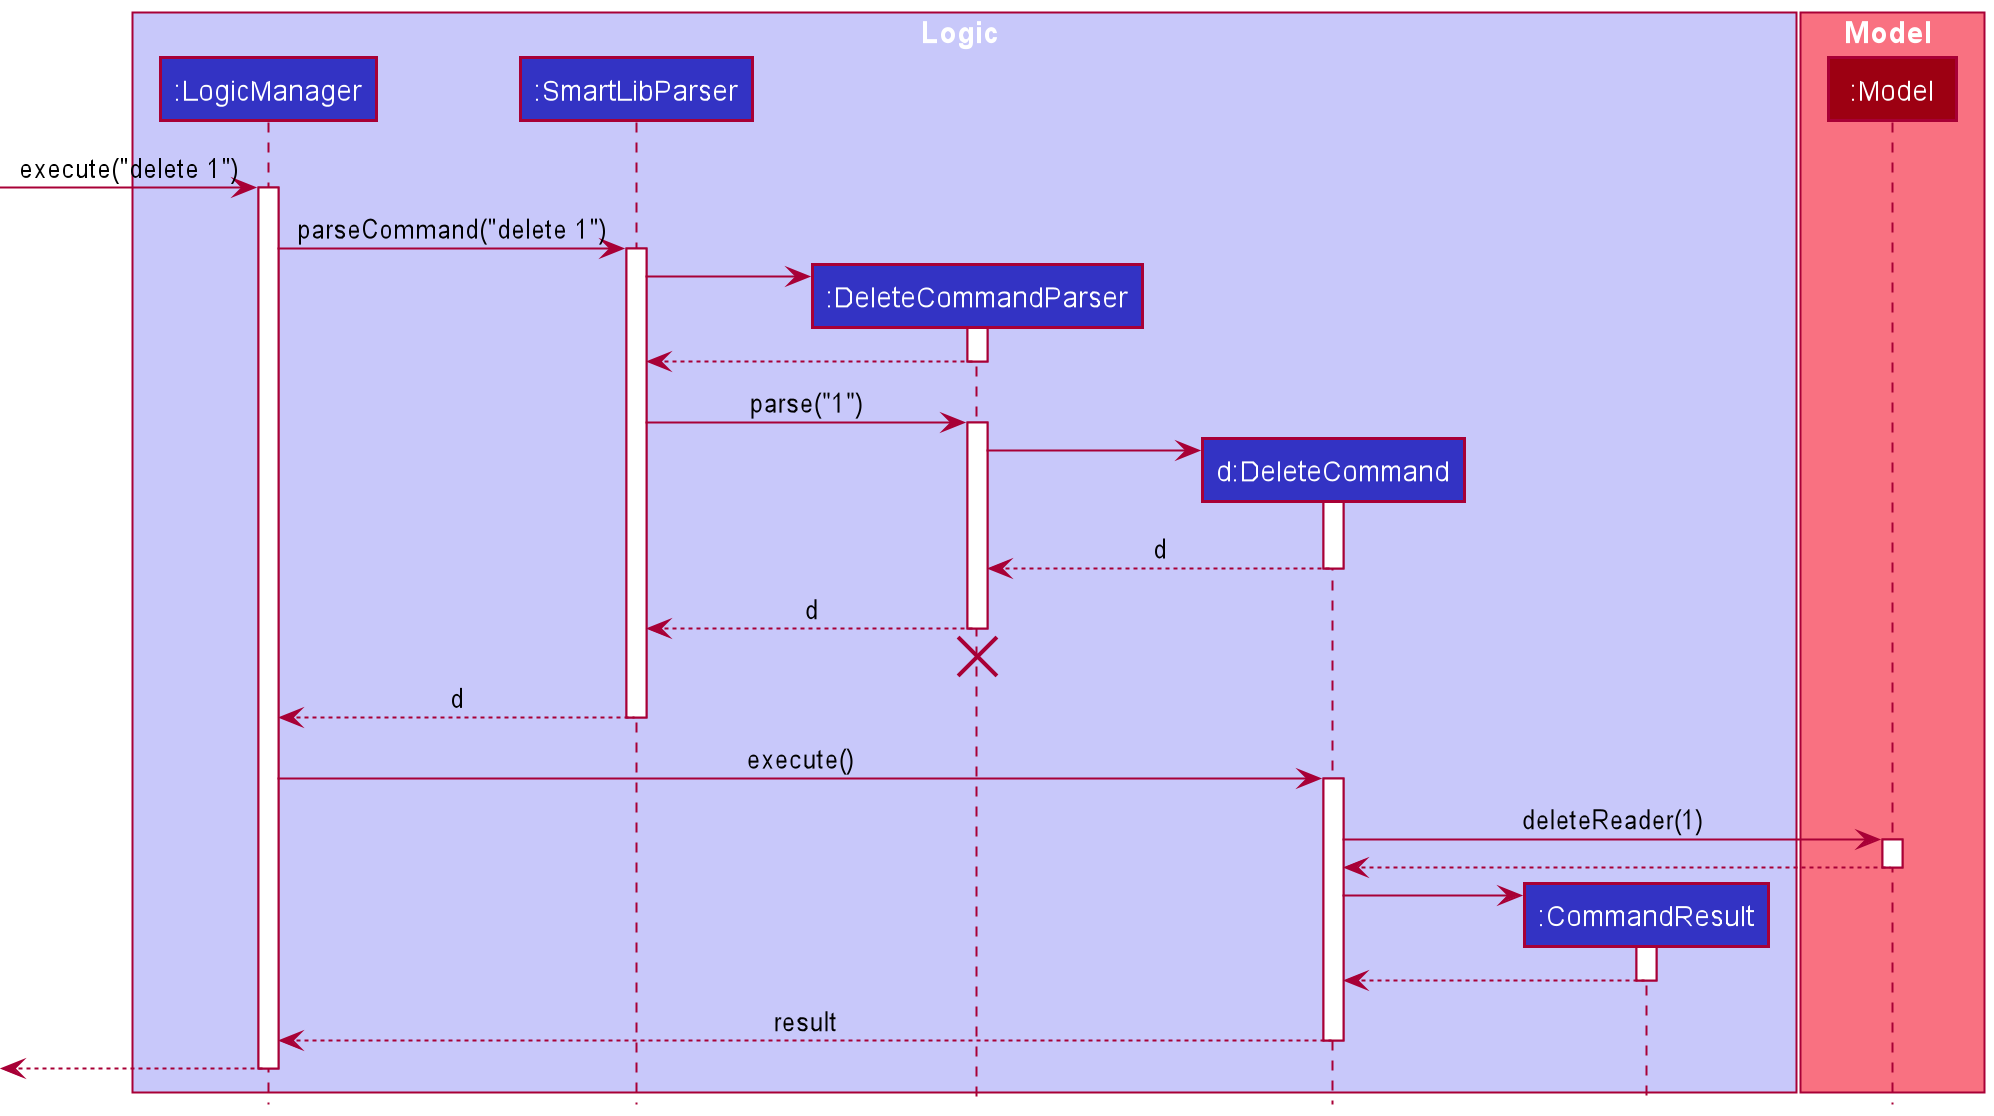

The diagram above was rendered by PlantUML. Its source (embedded in the PNG):
@startuml
!include style.puml

box Logic LOGIC_COLOR_T1
participant ":LogicManager" as LogicManager LOGIC_COLOR
participant ":SmartLibParser" as SmartLibParser LOGIC_COLOR
participant ":DeleteCommandParser" as DeleteCommandParser LOGIC_COLOR
participant "d:DeleteCommand" as DeleteCommand LOGIC_COLOR
participant ":CommandResult" as CommandResult LOGIC_COLOR
end box

box Model MODEL_COLOR_T1
participant ":Model" as Model MODEL_COLOR
end box

[-> LogicManager : execute("delete 1")
activate LogicManager

LogicManager -> SmartLibParser : parseCommand("delete 1")
activate SmartLibParser

create DeleteCommandParser
SmartLibParser -> DeleteCommandParser
activate DeleteCommandParser

DeleteCommandParser --> SmartLibParser
deactivate DeleteCommandParser

SmartLibParser -> DeleteCommandParser : parse("1")
activate DeleteCommandParser

create DeleteCommand
DeleteCommandParser -> DeleteCommand
activate DeleteCommand

DeleteCommand --> DeleteCommandParser : d
deactivate DeleteCommand

DeleteCommandParser --> SmartLibParser : d
deactivate DeleteCommandParser
'Hidden arrow to position the destroy marker below the end of the activation bar.
DeleteCommandParser -[hidden]-> SmartLibParser
destroy DeleteCommandParser

SmartLibParser --> LogicManager : d
deactivate SmartLibParser

LogicManager -> DeleteCommand : execute()
activate DeleteCommand

DeleteCommand -> Model : deleteReader(1)
activate Model

Model --> DeleteCommand
deactivate Model

create CommandResult
DeleteCommand -> CommandResult
activate CommandResult

CommandResult --> DeleteCommand
deactivate CommandResult

DeleteCommand --> LogicManager : result
deactivate DeleteCommand

[<--LogicManager
deactivate LogicManager
@enduml